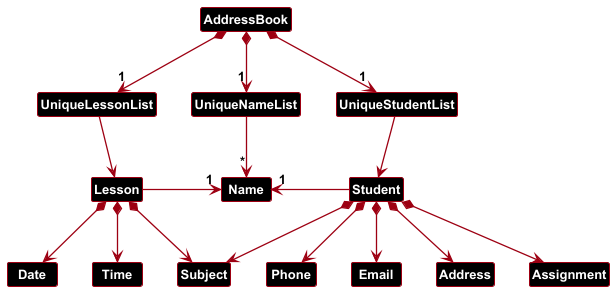

The diagram above was rendered by PlantUML. Its source (embedded in the PNG):
@startuml
!include style.puml

skinparam {
    classFontSize 13
    classFontStyle bold
    arrowThickness 1.3
    arrowColor #444444
    classBackgroundColor #000000
    classBorderColor MODEL_COLOR
    classArrowColor MODEL_COLOR
}


AddressBook *-down-> "1" UniqueStudentList
AddressBook *-down-> "1" UniqueNameList
AddressBook *-down-> "1" UniqueLessonList
UniqueNameList -[hidden]right- UniqueStudentList
UniqueNameList -[hidden]left- UniqueLessonList

UniqueNameList -right-> "*" Name
UniqueStudentList -right-> Student
UniqueLessonList -down-> Lesson

Student -left-> "1" Name
Lesson -right-> "1" Name

Student *--> Subject
Student *--> Phone
Student *--> Email
Student *--> Address
Student *--> Assignment

Lesson *--> Subject
Lesson *--> Date
Lesson *--> Time
@enduml